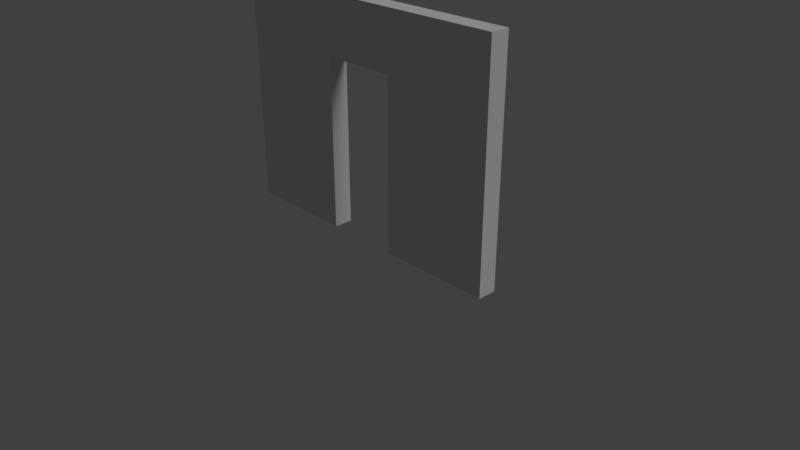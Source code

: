 # Source: SM_Wall_Doorway_4x3x0.25.blend  (saved by Blender 2.79.0; exported with 4.5.12 LTS)
import bpy
from mathutils import Matrix  # noqa: F401  (used for matrix-valued properties, if any)

bpy.ops.wm.read_factory_settings(use_empty=True)
scene = bpy.context.scene
scene.name = 'Scene'

# ---- collections
col_collection_1 = bpy.data.collections.new('Collection 1'); scene.collection.children.link(col_collection_1)

# ---- world
world_world = bpy.data.worlds.new('World'); scene.world = world_world
world_world.color = (0.05088, 0.05088, 0.05088)
world_world.use_sun_shadow = False
world_world.sun_shadow_jitter_overblur = 0.0
world_world.cycles.sampling_method = 'MANUAL'

# ---- cameras
cam_camera = bpy.data.cameras.new('Camera')
cam_camera.clip_end = 100.0
cam_camera.lens = 35.0
cam_camera.sensor_width = 32.0
cam_camera.sensor_height = 18.0
cam_camera.ortho_scale = 7.314
cam_camera.dof.focus_distance = 0.0

# ---- lights
light_lamp = bpy.data.lights.new('Lamp', 'SUN')
light_lamp.transmission_factor = 0.0
light_lamp.cutoff_distance = 30.0
light_lamp.angle = 0.4121
light_lamp.energy = 1.0
light_lamp.shadow_buffer_clip_start = 1.001
light_lamp.shadow_soft_size = 0.209
light_lamp.shadow_cascade_max_distance = 1000.0

# ---- meshes
me_cube = bpy.data.meshes.new('Cube')
me_cube.from_pydata([(-2.0, -0.125, 0.0), (-2.0, -0.125, 3.0), (-2.0, 0.125, 0.0), (-2.0, 0.125, 3.0), (2.0, -0.125, 0.0), (2.0, -0.125, 3.0), (2.0, 0.125, 0.0), (2.0, 0.125, 3.0), (-2.0, -0.125, 0.75), (-2.0, -0.125, 1.5), (-2.0, -0.125, 2.25), (-2.0, 0.125, 2.25), (-2.0, 0.125, 1.5), (-2.0, 0.125, 0.75), (1.0, 0.125, 0.0), (0.0, 0.125, 0.0), (-1.0, 0.125, 0.0), (-1.0, 0.125, 3.0), (0.0, 0.125, 3.0), (1.0, 0.125, 3.0), (2.0, 0.125, 2.25), (2.0, 0.125, 1.5), (2.0, 0.125, 0.75), (2.0, -0.125, 2.25), (2.0, -0.125, 1.5), (2.0, -0.125, 0.75), (-1.0, -0.125, 0.0), (0.0, -0.125, 0.0), (1.0, -0.125, 0.0), (1.0, -0.125, 3.0), (0.0, -0.125, 3.0), (-1.0, -0.125, 3.0), (1.0, -0.125, 0.75), (-1.0, -0.125, 0.75), (1.0, -0.125, 1.5), (-1.0, -0.125, 1.5), (1.0, -0.125, 2.25), (0.0, -0.125, 2.25), (-1.0, -0.125, 2.25), (-1.0, 0.125, 0.75), (1.0, 0.125, 0.75), (-1.0, 0.125, 1.5), (1.0, 0.125, 1.5), (-1.0, 0.125, 2.25), (0.0, 0.125, 2.25), (1.0, 0.125, 2.25), (-0.5, 0.125, 0.0), (-0.5, 0.125, 3.0), (-0.5, -0.125, 0.0), (-0.5, -0.125, 3.0), (-0.5, -0.125, 0.75), (-0.5, -0.125, 1.5), (-0.5, -0.125, 2.25), (-0.5, 0.125, 0.75), (-0.5, 0.125, 1.5), (-0.5, 0.125, 2.25), (0.5, 0.125, 0.0), (0.5, 0.125, 3.0), (0.5, -0.125, 0.0), (0.5, -0.125, 3.0), (0.5, -0.125, 0.75), (0.5, -0.125, 1.5), (0.5, -0.125, 2.25), (0.5, 0.125, 0.75), (0.5, 0.125, 1.5), (0.5, 0.125, 2.25)], [(15, 27)], [(10, 1, 3, 11), (45, 19, 7, 20), (20, 7, 5, 23), (38, 31, 1, 10), (14, 6, 4, 28), (17, 3, 1, 31), (7, 19, 29, 5), (57, 18, 30, 59), (47, 17, 31, 49), (2, 16, 26, 0), (50, 53, 54, 51), (56, 14, 28, 58), (26, 33, 8, 0), (33, 35, 9, 8), (35, 38, 10, 9), (4, 25, 32, 28), (48, 50, 33, 26), (25, 24, 34, 32), (50, 51, 35, 33), (24, 23, 36, 34), (51, 52, 38, 35), (23, 5, 29, 36), (62, 59, 30, 37), (52, 49, 31, 38), (6, 22, 25, 4), (22, 21, 24, 25), (21, 20, 23, 24), (14, 40, 22, 6), (40, 42, 21, 22), (42, 45, 20, 21), (2, 13, 39, 16), (56, 63, 40, 14), (13, 12, 41, 39), (63, 64, 42, 40), (12, 11, 43, 41), (64, 65, 45, 42), (11, 3, 17, 43), (55, 47, 18, 44), (65, 57, 19, 45), (0, 8, 13, 2), (8, 9, 12, 13), (9, 10, 11, 12), (43, 17, 47, 55), (41, 43, 55, 54), (39, 41, 54, 53), (16, 39, 53, 46), (37, 30, 49, 52), (16, 46, 48, 26), (18, 47, 49, 30), (44, 18, 57, 65), (36, 29, 59, 62), (34, 36, 62, 61), (32, 34, 61, 60), (28, 32, 60, 58), (50, 48, 46, 53), (19, 57, 59, 29), (54, 55, 52, 51), (37, 52, 55, 44), (62, 37, 44, 65), (62, 65, 64, 61), (63, 60, 61, 64), (56, 58, 60, 63)])
me_cube.use_remesh_preserve_volume = False
me_cube.use_remesh_preserve_attributes = False
me_cube.use_mirror_vertex_groups = False
me_cube.update()

# ---- objects
ob_sm_wall_doorway_4x3x0_25 = bpy.data.objects.new('SM_Wall Doorway 4x3x0.25', me_cube)
ob_lamp = bpy.data.objects.new('Lamp', light_lamp)
ob_camera = bpy.data.objects.new('Camera', cam_camera)

# ---- transforms, parenting, visibility, modifiers, constraints
ob_sm_wall_doorway_4x3x0_25.location = (0.0, 0.0, 0.0)
ob_sm_wall_doorway_4x3x0_25.lineart.crease_threshold = 0.0
ob_lamp.location = (0.03206, -0.002963, 6.776)
ob_lamp.rotation_euler = (0.6503, 0.05522, 1.866)
ob_lamp.lock_rotations_4d = False
ob_lamp.empty_display_type = 'ARROWS'
ob_lamp.color = (0.0, 0.0, 0.0, 0.0)
ob_lamp.lineart.crease_threshold = 0.0
ob_camera.location = (7.481, -6.508, 5.088)
ob_camera.rotation_euler = (1.109, 0.0, 0.8149)
ob_camera.lock_rotations_4d = False
ob_camera.empty_display_type = 'ARROWS'
ob_camera.color = (0.0, 0.0, 0.0, 0.0)
ob_camera.display_type = 'WIRE'
ob_camera.lineart.crease_threshold = 0.0

# ---- collection membership
col_collection_1.objects.link(ob_sm_wall_doorway_4x3x0_25)
col_collection_1.objects.link(ob_lamp)
col_collection_1.objects.link(ob_camera)

# ---- scene / render settings (as saved in the file)
scene.camera = ob_camera
scene.frame_start = 1; scene.frame_end = 250; scene.frame_set(1)
scene.render.engine = 'CYCLES'
scene.render.resolution_percentage = 50
scene.render.fps = 60
scene.render.dither_intensity = 0.0
scene.cycles.use_denoising = False
scene.cycles.samples = 256
scene.cycles.sampling_pattern = 'TABULATED_SOBOL'
scene.cycles.light_sampling_threshold = 0.0
scene.cycles.use_adaptive_sampling = False
scene.cycles.use_light_tree = False
scene.cycles.blur_glossy = 0.0
scene.cycles.sample_clamp_indirect = 0.0
scene.view_settings.view_transform = 'Standard'
bpy.context.view_layer.update()
